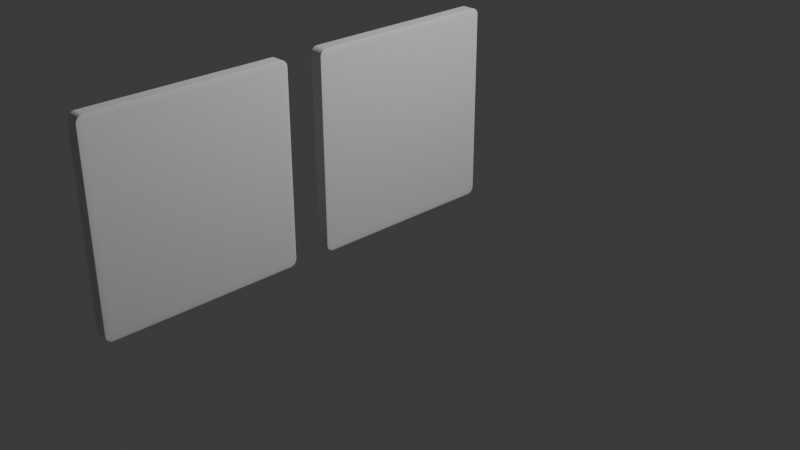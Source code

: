 # Source: escolha_ambiente.blend  (saved by Blender 4.5.90; exported with 4.5.12 LTS)
import bpy
from mathutils import Matrix  # noqa: F401  (used for matrix-valued properties, if any)

bpy.ops.wm.read_factory_settings(use_empty=True)
scene = bpy.context.scene
scene.name = 'Scene'

# ---- collections
col_collection = bpy.data.collections.new('Collection'); scene.collection.children.link(col_collection)

# ---- images (referenced by path relative to the original .blend; pixels are not part of the script)
import os
ASSET_DIR = os.environ.get("B2B_ASSET_DIR", "")  # directory of the original .blend (textures are referenced by path, not embedded)
HERE = os.path.dirname(os.path.abspath(__file__))  # packed textures are extracted next to this script under _unpacked/

def load_image(name, relpath, width, height, colorspace="sRGB"):
    """Load a texture the original file referenced (path relative to the .blend, or extracted next to this script)."""
    p = next((c for c in (os.path.join(HERE, relpath), os.path.join(ASSET_DIR, relpath)) if relpath and os.path.exists(c)), "")
    if p:
        img = bpy.data.images.load(p, check_existing=True)
        img.name = name
    else:  # same state as the original file: an image datablock whose file is absent (Cycles renders it pink)
        img = bpy.data.images.new(name, width, height)
        img.source = "FILE"
        img.filepath = "//" + (relpath or name)
    img.colorspace_settings.name = colorspace
    return img
img_aqui_png = load_image('_aqui.png', '_aqui.png', 1024, 1024, 'sRGB')

# ---- materials (node trees are filled in below, after node groups)
mat_material_003 = bpy.data.materials.new('Material.003')
mat_material_004 = bpy.data.materials.new('Material.004')
mat_material_005 = bpy.data.materials.new('Material.005')

# ---- material node trees
mat_material_003.use_nodes = True; mat_material_003.node_tree.nodes.clear()
_N = mat_material_003.node_tree.nodes; _L = mat_material_003.node_tree.links
n0 = _N.new('ShaderNodeBsdfPrincipled'); n0.name = 'Principled BSDF'; n0.location = (-200, 100)
n1 = _N.new('ShaderNodeOutputMaterial'); n1.name = 'Material Output'; n1.location = (200, 100)
_L.new(n0.outputs[0], n1.inputs[0])
n1.is_active_output = True
mat_material_004.use_nodes = True; mat_material_004.node_tree.nodes.clear()
_N = mat_material_004.node_tree.nodes; _L = mat_material_004.node_tree.links
n0 = _N.new('ShaderNodeBsdfPrincipled'); n0.name = 'Principled BSDF'; n0.location = (-200, 100)
n1 = _N.new('ShaderNodeOutputMaterial'); n1.name = 'Material Output'; n1.location = (200, 100)
n2 = _N.new('ShaderNodeTexImage'); n2.name = 'Image Texture'; n2.location = (191, -100)
n2.image = img_aqui_png
_L.new(n0.outputs[0], n1.inputs[0])
_L.new(n2.outputs[0], n0.inputs[0])
n1.is_active_output = True
mat_material_005.use_nodes = True; mat_material_005.node_tree.nodes.clear()
_N = mat_material_005.node_tree.nodes; _L = mat_material_005.node_tree.links
n0 = _N.new('ShaderNodeBsdfPrincipled'); n0.name = 'Principled BSDF'; n0.location = (-200, 100)
n0.inputs[0].default_value = (0.01482, 0.1318, 0.1379, 1.0)
n1 = _N.new('ShaderNodeOutputMaterial'); n1.name = 'Material Output'; n1.location = (200, 100)
_L.new(n0.outputs[0], n1.inputs[0])
n1.is_active_output = True

# ---- world
world_world = bpy.data.worlds.new('World'); scene.world = world_world
world_world.use_nodes = True; world_world.node_tree.nodes.clear()
_N = world_world.node_tree.nodes; _L = world_world.node_tree.links
n0 = _N.new('ShaderNodeOutputWorld'); n0.name = 'World Output'; n0.location = (200, 100)
n1 = _N.new('ShaderNodeBackground'); n1.name = 'Background'; n1.location = (-200, 100)
n1.inputs[0].default_value = (0.05088, 0.05088, 0.05088, 1.0)
_L.new(n1.outputs[0], n0.inputs[0])
n0.is_active_output = True
world_world.color = (0.05088, 0.05088, 0.05088)
world_world.sun_shadow_jitter_overblur = 0.0

# ---- cameras
cam_camera = bpy.data.cameras.new('Camera')
cam_camera.clip_end = 100.0
cam_camera.ortho_scale = 7.314

# ---- lights
light_light = bpy.data.lights.new('Light', 'POINT')
light_light.energy = 1000.0
light_light.shadow_soft_size = 0.1

# ---- meshes
me_cube_002 = bpy.data.meshes.new('Cube.002')
me_cube_002.from_pydata([(-1.0, -1.0, -1.0), (-1.0, -1.0, 1.0), (-1.0, 1.0, -1.0), (-1.0, 1.0, 1.0), (1.0, -1.0, -1.0), (1.0, -1.0, 1.0), (1.0, 1.0, -1.0), (1.0, 1.0, 1.0)], [], [(0, 1, 3, 2), (2, 3, 7, 6), (6, 7, 5, 4), (4, 5, 1, 0), (2, 6, 4, 0), (7, 3, 1, 5)])
me_cube_002.polygons.foreach_set('material_index', [1, 0, 0, 0, 0, 0])
_uv = me_cube_002.uv_layers.new(name='UVMap')
_uv.uv.foreach_set('vector', [0.0, 1.0, 0.0, 0.0, 1.0, 0.0, 1.0, 1.0, 0.375, 0.25, 0.625, 0.25, 0.625, 0.5, 0.375, 0.5, 0.375, 0.5, 0.625, 0.5, 0.625, 0.75, 0.375, 0.75, 0.375, 0.75, 0.625, 0.75, 0.625, 1.0, 0.375, 1.0, 0.125, 0.5, 0.375, 0.5, 0.375, 0.75, 0.125, 0.75, 0.625, 0.5, 0.875, 0.5, 0.875, 0.75, 0.625, 0.75])
me_cube_002.materials.append(mat_material_003)
me_cube_002.materials.append(mat_material_004)
me_cube_002.update()
me_cube_004 = bpy.data.meshes.new('Cube.004')
me_cube_004.from_pydata([(-1.0, -1.0, -1.0), (-1.0, -1.0, 1.0), (-1.0, 1.0, -1.0), (-1.0, 1.0, 1.0), (1.0, -1.0, -1.0), (1.0, -1.0, 1.0), (1.0, 1.0, -1.0), (1.0, 1.0, 1.0)], [], [(0, 1, 3, 2), (2, 3, 7, 6), (6, 7, 5, 4), (4, 5, 1, 0), (2, 6, 4, 0), (7, 3, 1, 5)])
_uv = me_cube_004.uv_layers.new(name='UVMap')
_uv.uv.foreach_set('vector', [0.375, 0.0, 0.625, 0.0, 0.625, 0.25, 0.375, 0.25, 0.375, 0.25, 0.625, 0.25, 0.625, 0.5, 0.375, 0.5, 0.375, 0.5, 0.625, 0.5, 0.625, 0.75, 0.375, 0.75, 0.375, 0.75, 0.625, 0.75, 0.625, 1.0, 0.375, 1.0, 0.125, 0.5, 0.375, 0.5, 0.375, 0.75, 0.125, 0.75, 0.625, 0.5, 0.875, 0.5, 0.875, 0.75, 0.625, 0.75])
me_cube_004.update()

# ---- curves / text
txt_text = bpy.data.curves.new('Text', 'FONT')
txt_text.dimensions = '2D'
txt_text.body = 'DTA'
txt_text.materials.append(mat_material_005)

# ---- objects
ob_light = bpy.data.objects.new('Light', light_light)
ob_camera = bpy.data.objects.new('Camera', cam_camera)
ob_cube = bpy.data.objects.new('Cube', me_cube_002)
ob_cube_001 = bpy.data.objects.new('Cube.001', me_cube_004)
ob_text = bpy.data.objects.new('Text', txt_text)

# ---- transforms, parenting, visibility, modifiers, constraints
ob_light.location = (4.076, 1.005, 5.904)
ob_light.rotation_euler = (0.6503, 0.05522, 1.866)
ob_light.lock_rotations_4d = False
ob_light.empty_display_type = 'ARROWS'
ob_light.color = (0.0, 0.0, 0.0, 0.0)
ob_light.lineart.crease_threshold = 0.0
ob_camera.location = (7.359, -6.926, 4.958)
ob_camera.rotation_euler = (1.109, 0.0, 0.8149)
ob_camera.lock_rotations_4d = False
ob_camera.empty_display_type = 'ARROWS'
ob_camera.color = (0.0, 0.0, 0.0, 0.0)
ob_camera.display_type = 'WIRE'
ob_camera.lineart.crease_threshold = 0.0
ob_cube.location = (0.0, 0.0, 1.002)
ob_cube.rotation_euler = (3.143, -0.003888, -0.004241)
ob_cube.scale = (0.07122, 0.9994, 0.9988)
_m = ob_cube.modifiers.new('Bevel', 'BEVEL')
_m.width = 0.07
_m.width_pct = 0.07
_m.segments = 29
ob_cube_001.location = (-0.00765, -2.368, 0.9995)
ob_cube_001.scale = (-0.06805, 1.0, 1.0)
_m = ob_cube_001.modifiers.new('Bevel', 'BEVEL')
_m.width = 0.07
_m.width_pct = 0.07
_m.segments = 29
ob_text.location = (-0.07614, -1.608, 0.6962)
ob_text.rotation_euler = (1.571, -0.0, -1.571)
ob_text.scale = (0.7885, 0.7885, 0.7885)

# ---- collection membership
col_collection.objects.link(ob_light)
col_collection.objects.link(ob_camera)
col_collection.objects.link(ob_cube)
col_collection.objects.link(ob_cube_001)
col_collection.objects.link(ob_text)

# ---- scene / render settings (as saved in the file)
scene.camera = ob_camera
scene.frame_start = 1; scene.frame_end = 250; scene.frame_set(1)
scene.render.engine = 'BLENDER_EEVEE_NEXT'
bpy.context.view_layer.update()
